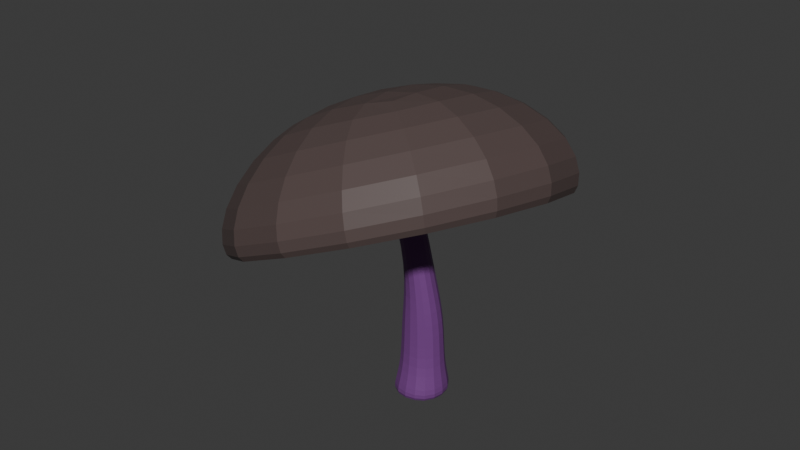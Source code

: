 # Source: Mushroom1.blend  (saved by Blender 4.0.36; exported with 4.5.12 LTS)
import bpy
from mathutils import Matrix  # noqa: F401  (used for matrix-valued properties, if any)

bpy.ops.wm.read_factory_settings(use_empty=True)
scene = bpy.context.scene
scene.name = 'Scene'

# ---- collections
col_collection = bpy.data.collections.new('Collection'); scene.collection.children.link(col_collection)

# ---- materials (node trees are filled in below, after node groups)
mat_material_109 = bpy.data.materials.new('Material.109')
mat_material_109.use_transparent_shadow = False
mat_material_107 = bpy.data.materials.new('Material.107')
mat_material_107.use_transparent_shadow = False

# ---- material node trees
mat_material_109.use_nodes = True; mat_material_109.node_tree.nodes.clear()
_N = mat_material_109.node_tree.nodes; _L = mat_material_109.node_tree.links
n0 = _N.new('ShaderNodeBsdfPrincipled'); n0.name = 'Principled BSDF'; n0.location = (10, 300)
n0.distribution = 'GGX'
n0.subsurface_method = 'RANDOM_WALK_SKIN'
n0.inputs[0].default_value = (0.1812, 0.05448, 0.2384, 1.0)
n0.inputs[3].default_value = 1.45
n0.inputs[27].default_value = (0.0, 0.0, 0.0, 1.0)
n0.inputs[28].default_value = 1.0
n1 = _N.new('ShaderNodeOutputMaterial'); n1.name = 'Material Output'; n1.location = (300, 300)
_L.new(n0.outputs[0], n1.inputs[0])
n1.is_active_output = True
mat_material_107.use_nodes = True; mat_material_107.node_tree.nodes.clear()
_N = mat_material_107.node_tree.nodes; _L = mat_material_107.node_tree.links
n0 = _N.new('ShaderNodeBsdfPrincipled'); n0.name = 'Principled BSDF'; n0.location = (10, 300)
n0.distribution = 'GGX'
n0.subsurface_method = 'RANDOM_WALK_SKIN'
n0.inputs[0].default_value = (0.1022, 0.07227, 0.06848, 1.0)
n0.inputs[3].default_value = 1.45
n0.inputs[27].default_value = (0.0, 0.0, 0.0, 1.0)
n0.inputs[28].default_value = 1.0
n1 = _N.new('ShaderNodeOutputMaterial'); n1.name = 'Material Output'; n1.location = (300, 300)
_L.new(n0.outputs[0], n1.inputs[0])
n1.is_active_output = True

# ---- world
world_world = bpy.data.worlds.new('World'); scene.world = world_world
world_world.use_nodes = True; world_world.node_tree.nodes.clear()
_N = world_world.node_tree.nodes; _L = world_world.node_tree.links
n0 = _N.new('ShaderNodeOutputWorld'); n0.name = 'World Output'; n0.location = (300, 300)
n1 = _N.new('ShaderNodeBackground'); n1.name = 'Background'; n1.location = (10, 300)
n1.inputs[0].default_value = (0.05088, 0.05088, 0.05088, 1.0)
_L.new(n1.outputs[0], n0.inputs[0])
n0.is_active_output = True
world_world.color = (0.05088, 0.05088, 0.05088)
world_world.use_sun_shadow = False
world_world.sun_shadow_jitter_overblur = 0.0

# ---- meshes
me_cube_002 = bpy.data.meshes.new('Cube.002')
me_cube_002.from_pydata([(-1.543, -1.552, 0.08008), (-1.34, -1.089, 2.203), (-1.375, 1.378, 0.1479), (-1.155, 1.128, 2.203), (1.276, -1.273, 0.1966), (1.184, -1.089, 2.203), (1.411, 1.403, 0.1393), (1.37, 1.128, 2.203), (-1.099, -0.5776, 7.94), (-1.099, 1.215, 7.94), (0.6746, 0.6746, 7.94), (0.6746, -1.118, 7.94), (-1.34, -1.089, 5.071), (-1.155, 1.128, 5.071), (1.184, -1.089, 5.071), (1.37, 1.128, 5.071), (-1.71, -1.714, 0.6942), (-1.714, 1.715, 0.6959), (1.72, 1.716, 0.6963), (1.712, -1.711, 0.6933), (-3.707, -0.6746, 14.25), (-3.707, 0.6746, 14.25), (-2.823, 0.6746, 15.27), (-2.823, -0.6746, 15.27), (-0.519, -1.118, 13.24), (-1.967, -1.118, 12.53), (-1.967, 0.6746, 12.53), (-0.519, 0.6746, 13.24), (-8.708, -9.29, 10.39), (-8.01, -4.539, 16.45), (-8.898, 7.427, 7.511), (-8.12, 5.149, 14.78), (6.844, -7.969, 17.04), (1.003, -3.773, 20.3), (6.41, 8.91, 13.23), (0.8928, 5.915, 18.63), (-11.22, -11.43, 10.62), (-11.46, 9.618, 6.996), (8.12, 11.28, 15.37), (8.358, -9.763, 18.99), (-10.12, 8.672, 4.174), (7.866, 10.31, 11.38), (8.229, -9.277, 15.28), (-9.901, -10.82, 7.532)], [], [(16, 1, 3, 17), (17, 3, 7, 18), (18, 7, 5, 19), (19, 5, 1, 16), (2, 6, 4, 0), (13, 12, 8, 9), (25, 24, 23, 20), (12, 14, 11, 8), (15, 13, 9, 10), (14, 15, 10, 11), (5, 7, 15, 14), (7, 3, 13, 15), (1, 5, 14, 12), (3, 1, 12, 13), (4, 19, 16, 0), (6, 18, 19, 4), (2, 17, 18, 6), (0, 16, 17, 2), (22, 21, 20, 23), (27, 26, 21, 22), (24, 27, 22, 23), (26, 25, 20, 21), (9, 8, 25, 26), (11, 10, 27, 24), (10, 9, 26, 27), (8, 11, 24, 25), (36, 29, 31, 37), (37, 31, 35, 38), (38, 35, 33, 39), (39, 33, 29, 36), (30, 34, 32, 28), (35, 31, 29, 33), (42, 39, 36, 43), (41, 38, 39, 42), (40, 37, 38, 41), (43, 36, 37, 40), (28, 43, 40, 30), (30, 40, 41, 34), (34, 41, 42, 32), (32, 42, 43, 28)])
me_cube_002.polygons.foreach_set('material_index', [0, 0, 0, 0, 0, 0, 0, 0, 0, 0, 0, 0, 0, 0, 0, 0, 0, 0, 0, 0, 0, 0, 0, 0, 0, 0, 1, 1, 1, 1, 1, 1, 1, 1, 1, 1, 1, 1, 1, 1])
_uv = me_cube_002.uv_layers.new(name='UVMap')
_uv.uv.foreach_set('vector', [0.7682, 0.5108, 0.7682, 0.6201, 0.7674, 0.6202, 0.7674, 0.5108, 0.7674, 0.5108, 0.7674, 0.6202, 0.7666, 0.6202, 0.7666, 0.5108, 0.7666, 0.5108, 0.7666, 0.6202, 0.7658, 0.6202, 0.7658, 0.5108, 0.7658, 0.5108, 0.7658, 0.6202, 0.765, 0.6202, 0.765, 0.5108, 0.7666, 0.338, 0.7666, 0.4791, 0.7658, 0.4791, 0.7658, 0.338, 0.7674, 0.6202, 0.7682, 0.6201, 0.7682, 0.6201, 0.7674, 0.6202, 0.765, 0.6202, 0.7658, 0.6202, 0.7658, 0.6202, 0.765, 0.6202, 0.765, 0.6202, 0.7658, 0.6202, 0.7658, 0.6202, 0.765, 0.6202, 0.7666, 0.6202, 0.7674, 0.6202, 0.7674, 0.6202, 0.7666, 0.6202, 0.7658, 0.6202, 0.7666, 0.6202, 0.7666, 0.6202, 0.7658, 0.6202, 0.7658, 0.6202, 0.7666, 0.6202, 0.7666, 0.6202, 0.7658, 0.6202, 0.7666, 0.6202, 0.7674, 0.6202, 0.7674, 0.6202, 0.7666, 0.6202, 0.765, 0.6202, 0.7658, 0.6202, 0.7658, 0.6202, 0.765, 0.6202, 0.7674, 0.6202, 0.7682, 0.6201, 0.7682, 0.6201, 0.7674, 0.6202, 0.7658, 0.4791, 0.7658, 0.5108, 0.765, 0.5108, 0.765, 0.4791, 0.7666, 0.4791, 0.7666, 0.5108, 0.7658, 0.5108, 0.7658, 0.4791, 0.7674, 0.479, 0.7674, 0.5108, 0.7666, 0.5108, 0.7666, 0.4791, 0.7682, 0.479, 0.7682, 0.5108, 0.7674, 0.5108, 0.7674, 0.479, 0.7666, 0.6202, 0.7666, 0.7613, 0.7659, 0.7613, 0.7658, 0.6202, 0.7666, 0.6202, 0.7674, 0.6202, 0.7674, 0.6202, 0.7666, 0.6202, 0.7658, 0.6202, 0.7666, 0.6202, 0.7666, 0.6202, 0.7658, 0.6202, 0.7674, 0.6202, 0.7682, 0.6201, 0.7682, 0.6201, 0.7674, 0.6202, 0.7674, 0.6202, 0.7682, 0.6201, 0.7682, 0.6201, 0.7674, 0.6202, 0.7658, 0.6202, 0.7666, 0.6202, 0.7666, 0.6202, 0.7658, 0.6202, 0.7666, 0.6202, 0.7674, 0.6202, 0.7674, 0.6202, 0.7666, 0.6202, 0.765, 0.6202, 0.7658, 0.6202, 0.7658, 0.6202, 0.765, 0.6202, 0.1736, 0.6171, 0.174, 0.5558, 0.1747, 0.5565, 0.1743, 0.6178, 0.1743, 0.6178, 0.1747, 0.5565, 0.1754, 0.5573, 0.175, 0.6185, 0.175, 0.6185, 0.1754, 0.5573, 0.1761, 0.558, 0.1757, 0.6192, 0.1757, 0.6192, 0.1761, 0.558, 0.1767, 0.5587, 0.1764, 0.62, 0.1739, 0.8022, 0.1746, 0.6797, 0.1753, 0.6805, 0.1746, 0.8029, 0.1754, 0.5573, 0.1761, 0.4348, 0.1768, 0.4355, 0.1761, 0.558, 0.1755, 0.6498, 0.1757, 0.6192, 0.1764, 0.62, 0.1762, 0.6506, 0.1748, 0.6491, 0.175, 0.6185, 0.1757, 0.6192, 0.1755, 0.6498, 0.1741, 0.6484, 0.1743, 0.6178, 0.175, 0.6185, 0.1748, 0.6491, 0.1734, 0.6477, 0.1736, 0.6171, 0.1743, 0.6178, 0.1741, 0.6484, 0.1733, 0.6783, 0.1734, 0.6477, 0.1741, 0.6484, 0.1739, 0.679, 0.1739, 0.679, 0.1741, 0.6484, 0.1748, 0.6491, 0.1746, 0.6797, 0.1746, 0.6797, 0.1748, 0.6491, 0.1755, 0.6498, 0.1753, 0.6805, 0.1753, 0.6805, 0.1755, 0.6498, 0.1762, 0.6506, 0.176, 0.6812])
me_cube_002.materials.append(mat_material_109)
me_cube_002.materials.append(mat_material_107)
me_cube_002.update()

# ---- objects
ob_cube_009 = bpy.data.objects.new('Cube.009', me_cube_002)

# ---- transforms, parenting, visibility, modifiers, constraints
ob_cube_009.location = (0.0, 0.0, 0.0)
ob_cube_009.scale = (0.04253, 0.04253, 0.04253)
_m = ob_cube_009.modifiers.new('Subdivision.001', 'SUBSURF')

# ---- collection membership
col_collection.objects.link(ob_cube_009)

# ---- scene / render settings (as saved in the file)
scene.frame_start = 1; scene.frame_end = 250; scene.frame_set(1)
scene.render.engine = 'BLENDER_EEVEE_NEXT'
scene.cycles.sampling_pattern = 'TABULATED_SOBOL'
bpy.context.view_layer.update()

# ---- added for rendering (the .blend has no active camera and no usable light): camera, sun
cam_auto = bpy.data.cameras.new('AutoCamera')
cam_auto.lens = 50.0
cam_auto.sensor_width = 36.0
cam_auto.clip_end = 1000.0
ob_auto_camera = bpy.data.objects.new('AutoCamera', cam_auto)
scene.collection.objects.link(ob_auto_camera)
ob_auto_camera.location = (1.36241, -1.71709, 1.57614)
ob_auto_camera.rotation_euler = (1.09748, -7.21219e-08, 0.694738)
scene.camera = ob_auto_camera
light_auto_sun = bpy.data.lights.new('AutoSun', 'SUN')
light_auto_sun.energy = 3.0
light_auto_sun.angle = 0.0523599
ob_auto_sun = bpy.data.objects.new('AutoSun', light_auto_sun)
scene.collection.objects.link(ob_auto_sun)
ob_auto_sun.rotation_euler = (0.872665, 0.174533, 0.523599)
bpy.context.view_layer.update()
